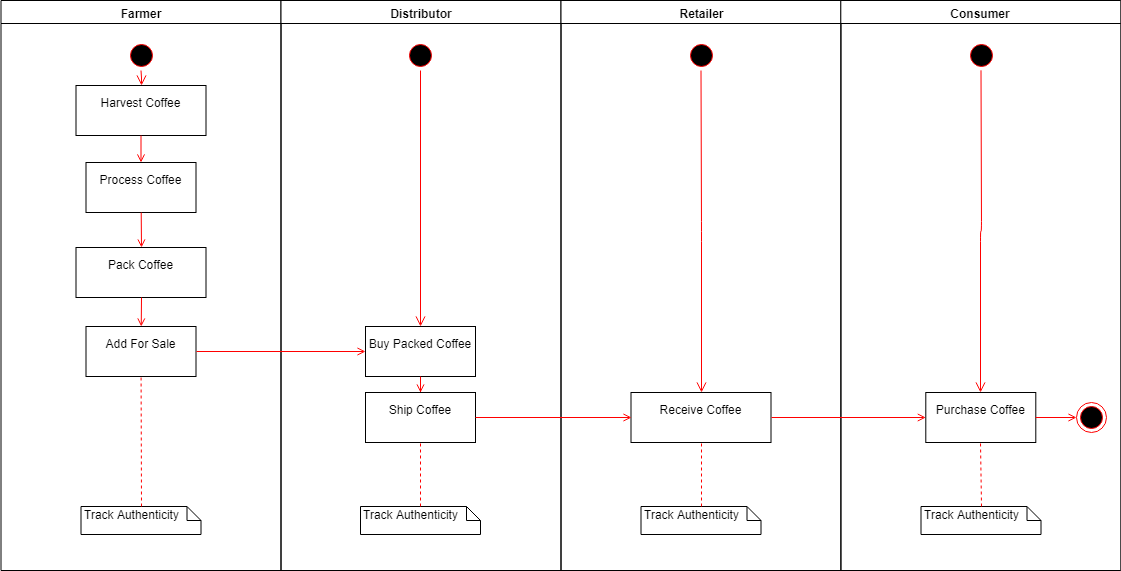

The diagram above was exported from draw.io. Its source (the exported page's mxGraphModel, read from the mxfile embedded in the PNG):
<mxGraphModel dx="1010" dy="591" grid="1" gridSize="10" guides="1" tooltips="1" connect="1" arrows="1" fold="1" page="1" pageScale="1" pageWidth="1169" pageHeight="826" background="#ffffff" math="0" shadow="0">
  <root>
    <mxCell id="0" />
    <mxCell id="1" parent="0" />
    <mxCell id="2" value="Farmer" style="swimlane;whiteSpace=wrap" parent="1" vertex="1">
      <mxGeometry x="164.5" y="128" width="280" height="570" as="geometry" />
    </mxCell>
    <mxCell id="5" value="" style="ellipse;shape=startState;fillColor=#000000;strokeColor=#ff0000;" parent="2" vertex="1">
      <mxGeometry x="125" y="40" width="30" height="30" as="geometry" />
    </mxCell>
    <mxCell id="6" value="" style="edgeStyle=elbowEdgeStyle;elbow=horizontal;verticalAlign=bottom;endArrow=open;endSize=8;strokeColor=#FF0000;endFill=1;rounded=0" parent="2" source="5" target="7" edge="1">
      <mxGeometry x="100" y="40" as="geometry">
        <mxPoint x="115" y="110" as="targetPoint" />
      </mxGeometry>
    </mxCell>
    <mxCell id="7" value="Harvest Coffee&#10;" style="" parent="2" vertex="1">
      <mxGeometry x="75" y="85" width="130" height="50" as="geometry" />
    </mxCell>
    <mxCell id="8" value="Process Coffee&#10;" style="" parent="2" vertex="1">
      <mxGeometry x="85" y="162" width="110" height="50" as="geometry" />
    </mxCell>
    <mxCell id="9" value="" style="endArrow=open;strokeColor=#FF0000;endFill=1;rounded=0" parent="2" source="7" target="8" edge="1">
      <mxGeometry relative="1" as="geometry" />
    </mxCell>
    <mxCell id="10" value="Pack Coffee&#10;" style="" parent="2" vertex="1">
      <mxGeometry x="75" y="247" width="130" height="50" as="geometry" />
    </mxCell>
    <mxCell id="11" value="" style="endArrow=open;strokeColor=#FF0000;endFill=1;rounded=0;entryX=0.5;entryY=0;entryDx=0;entryDy=0;" parent="2" source="8" target="10" edge="1">
      <mxGeometry relative="1" as="geometry">
        <mxPoint x="115.5" y="312" as="targetPoint" />
      </mxGeometry>
    </mxCell>
    <mxCell id="suH0LzAHHL9Hv2y_te5Z-51" value="Add For Sale&#10;" style="" parent="2" vertex="1">
      <mxGeometry x="85" y="326" width="110" height="50" as="geometry" />
    </mxCell>
    <mxCell id="suH0LzAHHL9Hv2y_te5Z-57" value="" style="endArrow=open;strokeColor=#FF0000;endFill=1;rounded=0;exitX=0.5;exitY=1;exitDx=0;exitDy=0;" parent="2" source="10" target="suH0LzAHHL9Hv2y_te5Z-51" edge="1">
      <mxGeometry relative="1" as="geometry">
        <mxPoint x="289.7777777777778" y="370" as="sourcePoint" />
        <mxPoint x="225.5" y="370" as="targetPoint" />
      </mxGeometry>
    </mxCell>
    <mxCell id="suH0LzAHHL9Hv2y_te5Z-69" value="Track Authenticity&lt;br&gt;&lt;br&gt;" style="shape=note;whiteSpace=wrap;html=1;size=14;verticalAlign=top;align=left;spacingTop=-6;" parent="2" vertex="1">
      <mxGeometry x="80" y="506" width="120" height="28" as="geometry" />
    </mxCell>
    <mxCell id="LN_0hUXehLtmXjexJUBd-33" value="" style="endArrow=none;dashed=1;html=1;exitX=0.5;exitY=0;exitDx=0;exitDy=0;exitPerimeter=0;fillColor=#f8cecc;strokeColor=#FF0000;" parent="2" source="suH0LzAHHL9Hv2y_te5Z-69" target="suH0LzAHHL9Hv2y_te5Z-51" edge="1">
      <mxGeometry width="50" height="50" relative="1" as="geometry">
        <mxPoint x="-4.5" y="642" as="sourcePoint" />
        <mxPoint x="45.5" y="592" as="targetPoint" />
      </mxGeometry>
    </mxCell>
    <mxCell id="3" value="Distributor" style="swimlane;whiteSpace=wrap" parent="1" vertex="1">
      <mxGeometry x="444.5" y="128" width="280" height="570" as="geometry" />
    </mxCell>
    <mxCell id="18" value="Buy Packed Coffee&#10;" style="" parent="3" vertex="1">
      <mxGeometry x="84.5" y="326" width="110" height="50" as="geometry" />
    </mxCell>
    <mxCell id="suH0LzAHHL9Hv2y_te5Z-63" value="" style="ellipse;html=1;shape=startState;fillColor=#000000;strokeColor=#ff0000;" parent="3" vertex="1">
      <mxGeometry x="124.5" y="40" width="30" height="30" as="geometry" />
    </mxCell>
    <mxCell id="suH0LzAHHL9Hv2y_te5Z-64" value="" style="edgeStyle=orthogonalEdgeStyle;html=1;verticalAlign=bottom;endArrow=open;endSize=8;strokeColor=#ff0000;entryX=0.5;entryY=0;entryDx=0;entryDy=0;" parent="3" source="suH0LzAHHL9Hv2y_te5Z-63" target="18" edge="1">
      <mxGeometry relative="1" as="geometry">
        <mxPoint x="139.5" y="135" as="targetPoint" />
      </mxGeometry>
    </mxCell>
    <mxCell id="suH0LzAHHL9Hv2y_te5Z-75" value="Track Authenticity&lt;br&gt;&lt;br&gt;" style="shape=note;whiteSpace=wrap;html=1;size=14;verticalAlign=top;align=left;spacingTop=-6;" parent="3" vertex="1">
      <mxGeometry x="79.5" y="506" width="120" height="28" as="geometry" />
    </mxCell>
    <mxCell id="LN_0hUXehLtmXjexJUBd-34" value="" style="endArrow=none;dashed=1;html=1;entryX=0.5;entryY=1;entryDx=0;entryDy=0;fillColor=#f8cecc;strokeColor=#FF0000;" parent="3" source="suH0LzAHHL9Hv2y_te5Z-58" target="18" edge="1">
      <mxGeometry width="50" height="50" relative="1" as="geometry">
        <mxPoint x="-284.5" y="642" as="sourcePoint" />
        <mxPoint x="-234.5" y="592" as="targetPoint" />
      </mxGeometry>
    </mxCell>
    <mxCell id="suH0LzAHHL9Hv2y_te5Z-58" value="Ship Coffee&#10;" style="" parent="3" vertex="1">
      <mxGeometry x="84.5" y="392" width="110" height="50" as="geometry" />
    </mxCell>
    <mxCell id="XxEuE3cl5Ll7eErq87Ac-33" value="" style="endArrow=none;dashed=1;html=1;entryX=0.5;entryY=1;entryDx=0;entryDy=0;fillColor=#f8cecc;strokeColor=#FF0000;" edge="1" parent="3" source="suH0LzAHHL9Hv2y_te5Z-75" target="suH0LzAHHL9Hv2y_te5Z-58">
      <mxGeometry width="50" height="50" relative="1" as="geometry">
        <mxPoint x="584" y="634" as="sourcePoint" />
        <mxPoint x="584" y="504" as="targetPoint" />
      </mxGeometry>
    </mxCell>
    <mxCell id="suH0LzAHHL9Hv2y_te5Z-59" value="" style="endArrow=open;strokeColor=#FF0000;endFill=1;rounded=0;exitX=0.5;exitY=1;exitDx=0;exitDy=0;" parent="3" source="18" target="suH0LzAHHL9Hv2y_te5Z-58" edge="1">
      <mxGeometry relative="1" as="geometry">
        <mxPoint x="10" y="440" as="sourcePoint" />
        <mxPoint x="9.777777777777828" y="460" as="targetPoint" />
      </mxGeometry>
    </mxCell>
    <mxCell id="4" value="Retailer" style="swimlane;whiteSpace=wrap" parent="1" vertex="1">
      <mxGeometry x="724.5" y="128" width="280" height="570" as="geometry" />
    </mxCell>
    <mxCell id="33" value="Receive Coffee&#10;" style="" parent="4" vertex="1">
      <mxGeometry x="70" y="392" width="140" height="50" as="geometry" />
    </mxCell>
    <mxCell id="suH0LzAHHL9Hv2y_te5Z-61" value="" style="ellipse;html=1;shape=startState;fillColor=#000000;strokeColor=#ff0000;" parent="4" vertex="1">
      <mxGeometry x="125" y="40" width="30" height="30" as="geometry" />
    </mxCell>
    <mxCell id="suH0LzAHHL9Hv2y_te5Z-62" value="" style="edgeStyle=orthogonalEdgeStyle;html=1;verticalAlign=bottom;endArrow=open;endSize=8;strokeColor=#ff0000;entryX=0.5;entryY=0;entryDx=0;entryDy=0;" parent="4" source="suH0LzAHHL9Hv2y_te5Z-61" target="33" edge="1">
      <mxGeometry relative="1" as="geometry">
        <mxPoint x="150.5" y="130" as="targetPoint" />
      </mxGeometry>
    </mxCell>
    <mxCell id="suH0LzAHHL9Hv2y_te5Z-74" value="Track Authenticity&lt;br&gt;&lt;br&gt;" style="shape=note;whiteSpace=wrap;html=1;size=14;verticalAlign=top;align=left;spacingTop=-6;" parent="4" vertex="1">
      <mxGeometry x="80" y="506" width="120" height="28" as="geometry" />
    </mxCell>
    <mxCell id="LN_0hUXehLtmXjexJUBd-35" value="" style="endArrow=none;dashed=1;html=1;entryX=0.5;entryY=1;entryDx=0;entryDy=0;exitX=0.5;exitY=0;exitDx=0;exitDy=0;exitPerimeter=0;fillColor=#f8cecc;strokeColor=#FF0000;" parent="4" source="suH0LzAHHL9Hv2y_te5Z-74" target="33" edge="1">
      <mxGeometry width="50" height="50" relative="1" as="geometry">
        <mxPoint x="-564.5" y="642" as="sourcePoint" />
        <mxPoint x="-514.5" y="592" as="targetPoint" />
      </mxGeometry>
    </mxCell>
    <mxCell id="suH0LzAHHL9Hv2y_te5Z-41" value="Consumer" style="swimlane;whiteSpace=wrap;startSize=23;" parent="1" vertex="1">
      <mxGeometry x="1004.300048828125" y="128" width="280" height="570" as="geometry" />
    </mxCell>
    <mxCell id="suH0LzAHHL9Hv2y_te5Z-42" value="Purchase Coffee&#10;" style="" parent="suH0LzAHHL9Hv2y_te5Z-41" vertex="1">
      <mxGeometry x="85" y="392" width="110" height="50" as="geometry" />
    </mxCell>
    <mxCell id="suH0LzAHHL9Hv2y_te5Z-67" value="" style="ellipse;html=1;shape=startState;fillColor=#000000;strokeColor=#ff0000;" parent="suH0LzAHHL9Hv2y_te5Z-41" vertex="1">
      <mxGeometry x="125.199951171875" y="39.79998779296875" width="30" height="30" as="geometry" />
    </mxCell>
    <mxCell id="suH0LzAHHL9Hv2y_te5Z-68" value="" style="edgeStyle=orthogonalEdgeStyle;html=1;verticalAlign=bottom;endArrow=open;endSize=8;strokeColor=#ff0000;entryX=0.5;entryY=0;entryDx=0;entryDy=0;" parent="suH0LzAHHL9Hv2y_te5Z-41" source="suH0LzAHHL9Hv2y_te5Z-67" target="suH0LzAHHL9Hv2y_te5Z-42" edge="1">
      <mxGeometry relative="1" as="geometry">
        <mxPoint x="140.199951171875" y="129.79998779296875" as="targetPoint" />
      </mxGeometry>
    </mxCell>
    <mxCell id="suH0LzAHHL9Hv2y_te5Z-73" value="Track Authenticity&lt;br&gt;&lt;br&gt;" style="shape=note;whiteSpace=wrap;html=1;size=14;verticalAlign=top;align=left;spacingTop=-6;" parent="suH0LzAHHL9Hv2y_te5Z-41" vertex="1">
      <mxGeometry x="80.199951171875" y="506" width="120" height="28" as="geometry" />
    </mxCell>
    <mxCell id="LN_0hUXehLtmXjexJUBd-36" value="" style="endArrow=none;dashed=1;html=1;entryX=0.5;entryY=1;entryDx=0;entryDy=0;exitX=0.5;exitY=0;exitDx=0;exitDy=0;exitPerimeter=0;fillColor=#f8cecc;strokeColor=#FF0000;" parent="suH0LzAHHL9Hv2y_te5Z-41" source="suH0LzAHHL9Hv2y_te5Z-73" target="suH0LzAHHL9Hv2y_te5Z-42" edge="1">
      <mxGeometry width="50" height="50" relative="1" as="geometry">
        <mxPoint x="-624.300048828125" y="642" as="sourcePoint" />
        <mxPoint x="-574.300048828125" y="592" as="targetPoint" />
      </mxGeometry>
    </mxCell>
    <mxCell id="LN_0hUXehLtmXjexJUBd-37" value="" style="ellipse;html=1;shape=endState;fillColor=#000000;strokeColor=#ff0000;" parent="suH0LzAHHL9Hv2y_te5Z-41" vertex="1">
      <mxGeometry x="235.699951171875" y="402" width="30" height="30" as="geometry" />
    </mxCell>
    <mxCell id="LN_0hUXehLtmXjexJUBd-38" value="" style="edgeStyle=none;strokeColor=#FF0000;endArrow=open;endFill=1;rounded=0;exitX=1;exitY=0.5;exitDx=0;exitDy=0;entryX=0;entryY=0.5;entryDx=0;entryDy=0;" parent="suH0LzAHHL9Hv2y_te5Z-41" source="suH0LzAHHL9Hv2y_te5Z-42" target="LN_0hUXehLtmXjexJUBd-37" edge="1">
      <mxGeometry width="100" height="100" relative="1" as="geometry">
        <mxPoint x="-59.300048828125" y="427" as="sourcePoint" />
        <mxPoint x="95" y="427" as="targetPoint" />
      </mxGeometry>
    </mxCell>
    <mxCell id="19" value="" style="endArrow=open;strokeColor=#FF0000;endFill=1;rounded=0;entryX=0;entryY=0.5;entryDx=0;entryDy=0;exitX=1;exitY=0.5;exitDx=0;exitDy=0;" parent="1" source="suH0LzAHHL9Hv2y_te5Z-51" target="18" edge="1">
      <mxGeometry relative="1" as="geometry">
        <mxPoint x="519.5" y="398" as="sourcePoint" />
      </mxGeometry>
    </mxCell>
    <mxCell id="suH0LzAHHL9Hv2y_te5Z-44" value="" style="edgeStyle=none;strokeColor=#FF0000;endArrow=open;endFill=1;rounded=0;exitX=1;exitY=0.5;exitDx=0;exitDy=0;" parent="1" source="33" target="suH0LzAHHL9Hv2y_te5Z-42" edge="1">
      <mxGeometry width="100" height="100" relative="1" as="geometry">
        <mxPoint x="974.300048828125" y="557.5" as="sourcePoint" />
        <mxPoint x="1094.300048828125" y="557.5" as="targetPoint" />
      </mxGeometry>
    </mxCell>
    <mxCell id="suH0LzAHHL9Hv2y_te5Z-60" value="" style="endArrow=open;strokeColor=#FF0000;endFill=1;rounded=0;entryX=0;entryY=0.5;entryDx=0;entryDy=0;exitX=1;exitY=0.5;exitDx=0;exitDy=0;" parent="1" source="suH0LzAHHL9Hv2y_te5Z-58" target="33" edge="1">
      <mxGeometry relative="1" as="geometry">
        <mxPoint x="345" y="485" as="sourcePoint" />
        <mxPoint x="539" y="485" as="targetPoint" />
      </mxGeometry>
    </mxCell>
  </root>
</mxGraphModel>